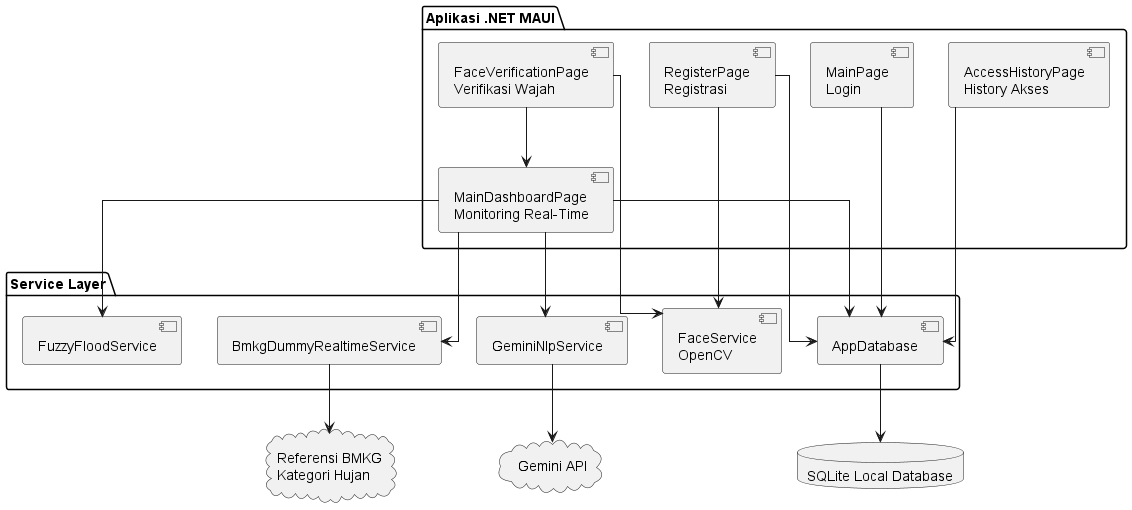

The diagram above was rendered by PlantUML. Its source (embedded in the PNG):
@startuml
skinparam linetype ortho

package "Aplikasi .NET MAUI" {
    component "MainPage\nLogin" as MainPage
    component "RegisterPage\nRegistrasi" as RegisterPage
    component "FaceVerificationPage\nVerifikasi Wajah" as FacePage
    component "MainDashboardPage\nMonitoring Real-Time" as Dashboard
    component "AccessHistoryPage\nHistory Akses" as HistoryPage
}

package "Service Layer" {
    component "AppDatabase" as DBService
    component "FaceService\nOpenCV" as FaceService
    component "FuzzyFloodService" as FuzzyService
    component "BmkgDummyRealtimeService" as DummyService
    component "GeminiNlpService" as GeminiService
}

database "SQLite Local Database" as SQLite
cloud "Gemini API" as GeminiAPI
cloud "Referensi BMKG\nKategori Hujan" as BMKG

MainPage --> DBService
RegisterPage --> DBService
RegisterPage --> FaceService
FacePage --> FaceService
FacePage --> Dashboard

Dashboard --> DummyService
Dashboard --> FuzzyService
Dashboard --> GeminiService
Dashboard --> DBService
HistoryPage --> DBService

DBService --> SQLite
GeminiService --> GeminiAPI
DummyService --> BMKG

@enduml